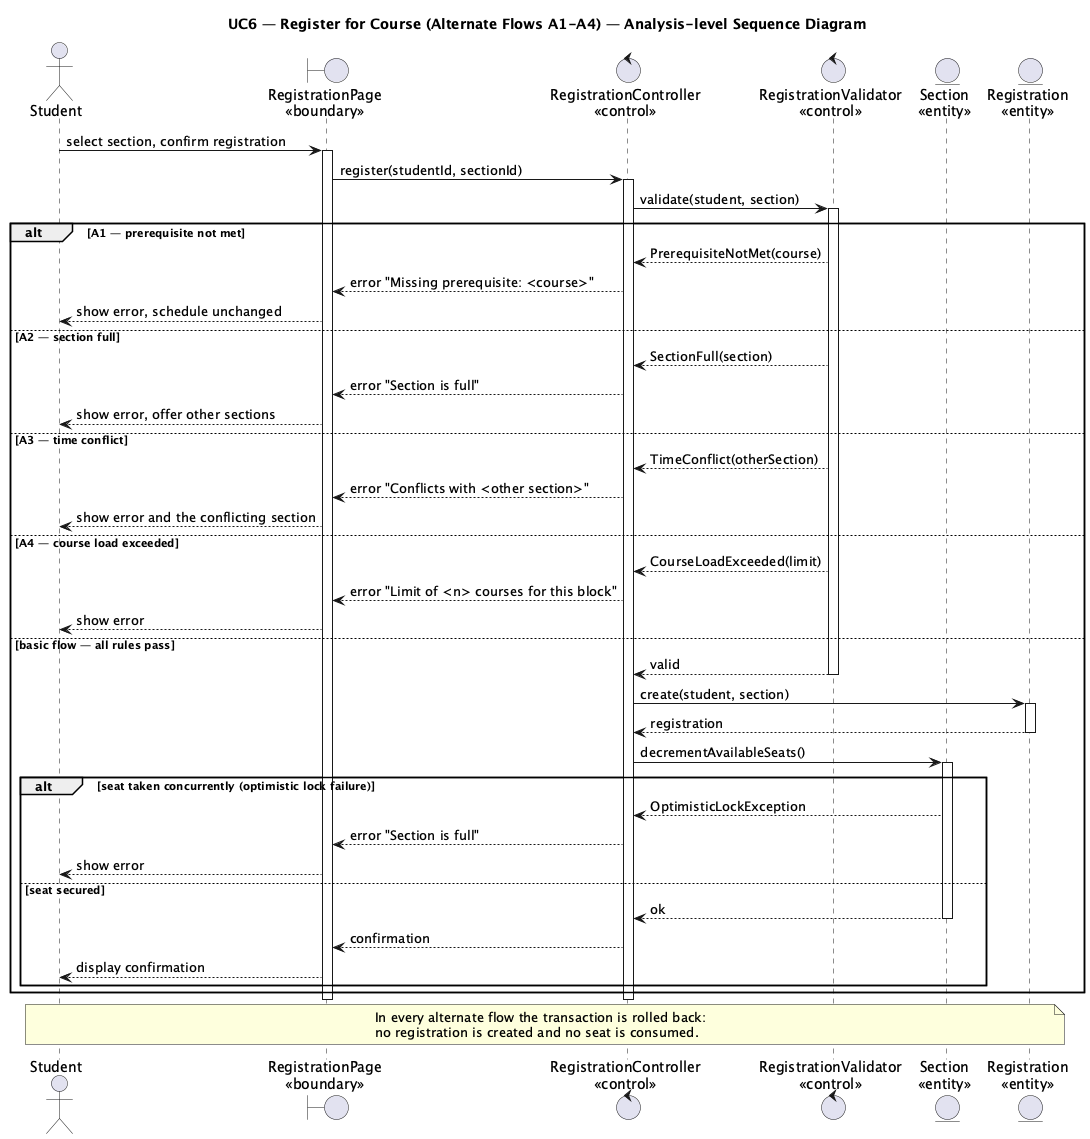

The diagram above was rendered by PlantUML. Its source (embedded in the PNG):
@startuml sd_uc6_register_alternate_flows
skinparam shadowing false
title UC6 — Register for Course (Alternate Flows A1-A4) — Analysis-level Sequence Diagram

actor "Student" as Student
boundary "RegistrationPage\n<<boundary>>" as UI
control "RegistrationController\n<<control>>" as Ctrl
control "RegistrationValidator\n<<control>>" as Validator
entity "Section\n<<entity>>" as Section
entity "Registration\n<<entity>>" as Reg

Student -> UI : select section, confirm registration
activate UI
UI -> Ctrl : register(studentId, sectionId)
activate Ctrl
Ctrl -> Validator : validate(student, section)
activate Validator

alt A1 — prerequisite not met
    Validator --> Ctrl : PrerequisiteNotMet(course)
    Ctrl --> UI : error "Missing prerequisite: <course>"
    UI --> Student : show error, schedule unchanged

else A2 — section full
    Validator --> Ctrl : SectionFull(section)
    Ctrl --> UI : error "Section is full"
    UI --> Student : show error, offer other sections

else A3 — time conflict
    Validator --> Ctrl : TimeConflict(otherSection)
    Ctrl --> UI : error "Conflicts with <other section>"
    UI --> Student : show error and the conflicting section

else A4 — course load exceeded
    Validator --> Ctrl : CourseLoadExceeded(limit)
    Ctrl --> UI : error "Limit of <n> courses for this block"
    UI --> Student : show error

else basic flow — all rules pass
    Validator --> Ctrl : valid
    deactivate Validator
    Ctrl -> Reg : create(student, section)
    activate Reg
    Reg --> Ctrl : registration
    deactivate Reg
    Ctrl -> Section : decrementAvailableSeats()
    activate Section
    alt seat taken concurrently (optimistic lock failure)
        Section --> Ctrl : OptimisticLockException
        Ctrl --> UI : error "Section is full"
        UI --> Student : show error
    else seat secured
        Section --> Ctrl : ok
        deactivate Section
        Ctrl --> UI : confirmation
        UI --> Student : display confirmation
    end
end
deactivate Ctrl
deactivate UI

note across
  In every alternate flow the transaction is rolled back:
  no registration is created and no seat is consumed.
end note

@enduml